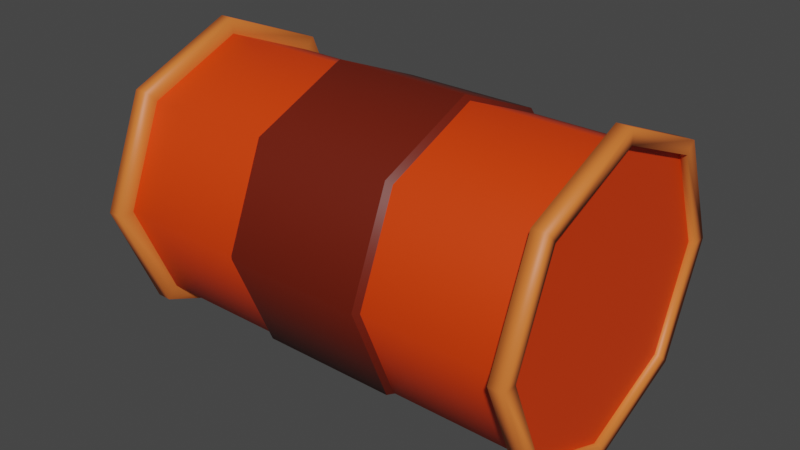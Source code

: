 # Source: GasCan.blend  (saved by Blender 2.82.7; exported with 4.5.12 LTS)
import bpy
from mathutils import Matrix  # noqa: F401  (used for matrix-valued properties, if any)

bpy.ops.wm.read_factory_settings(use_empty=True)
scene = bpy.context.scene
scene.name = 'Scene'

# ---- collections
col_collection = bpy.data.collections.new('Collection'); scene.collection.children.link(col_collection)

# ---- materials (node trees are filled in below, after node groups)
mat_gascan_1 = bpy.data.materials.new('GasCan_1')
mat_gascan_1.use_transparent_shadow = False
mat_gascan_2 = bpy.data.materials.new('GasCan_2')
mat_gascan_2.use_transparent_shadow = False
mat_gascan_3 = bpy.data.materials.new('GasCan_3')
mat_gascan_3.use_transparent_shadow = False

# ---- node groups
ng_auto_smooth = bpy.data.node_groups.new('Auto Smooth', 'GeometryNodeTree')
_s = ng_auto_smooth.interface.new_socket(name='Geometry', in_out='OUTPUT', socket_type='NodeSocketGeometry')
_s = ng_auto_smooth.interface.new_socket(name='Geometry', in_out='INPUT', socket_type='NodeSocketGeometry')
_s = ng_auto_smooth.interface.new_socket(name='Angle', in_out='INPUT', socket_type='NodeSocketFloat')
_s.subtype = 'ANGLE'
_s.min_value = 0.0
_s.max_value = 3.142
ng_auto_smooth.is_modifier = True
_N = ng_auto_smooth.nodes; _L = ng_auto_smooth.links
n0 = _N.new('NodeGroupOutput'); n0.name = 'Group Output'; n0.location = (480, -100)
n1 = _N.new('NodeGroupInput'); n1.name = 'Group Input'; n1.location = (-420, -300)
n2 = _N.new('NodeGroupInput'); n2.name = 'Group Input.001'; n2.location = (-60, -100)
n3 = _N.new('GeometryNodeSetShadeSmooth'); n3.name = 'Set Shade Smooth'; n3.location = (120, -100)
n3.domain = 'EDGE'
n4 = _N.new('GeometryNodeSetShadeSmooth'); n4.name = 'Set Shade Smooth.001'; n4.location = (300, -100)
n5 = _N.new('GeometryNodeInputMeshEdgeAngle'); n5.name = 'Edge Angle'; n5.location = (-420, -220)
n6 = _N.new('GeometryNodeInputEdgeSmooth'); n6.name = 'Is Edge Smooth'; n6.location = (-60, -160)
n7 = _N.new('GeometryNodeInputShadeSmooth'); n7.name = 'Is Face Smooth'; n7.location = (-240, -340)
n8 = _N.new('FunctionNodeBooleanMath'); n8.name = 'Boolean Math'; n8.location = (-60, -220)
n9 = _N.new('FunctionNodeCompare'); n9.name = 'Compare'; n9.location = (-240, -180)
n9.operation = 'LESS_EQUAL'
_L.new(n5.outputs[0], n9.inputs[0])
_L.new(n4.outputs[0], n0.inputs[0])
_L.new(n1.outputs[1], n9.inputs[1])
_L.new(n9.outputs[0], n8.inputs[0])
_L.new(n7.outputs[0], n8.inputs[1])
_L.new(n2.outputs[0], n3.inputs[0])
_L.new(n6.outputs[0], n3.inputs[1])
_L.new(n3.outputs[0], n4.inputs[0])
_L.new(n8.outputs[0], n3.inputs[2])
n0.is_active_output = True

# ---- material node trees
mat_gascan_1.use_nodes = True; mat_gascan_1.node_tree.nodes.clear()
_N = mat_gascan_1.node_tree.nodes; _L = mat_gascan_1.node_tree.links
n0 = _N.new('ShaderNodeOutputMaterial'); n0.name = 'Material Output'; n0.location = (300, 300)
n1 = _N.new('ShaderNodeBsdfPrincipled'); n1.name = 'Principled BSDF'; n1.location = (10, 300)
n1.distribution = 'GGX'
n1.subsurface_method = 'BURLEY'
n1.inputs[0].default_value = (0.8, 0.0467, 0.0, 1.0)
n1.inputs[3].default_value = 1.45
n1.inputs[27].default_value = (0.0, 0.0, 0.0, 1.0)
n1.inputs[28].default_value = 1.0
_L.new(n1.outputs[0], n0.inputs[0])
n0.is_active_output = True
mat_gascan_2.use_nodes = True; mat_gascan_2.node_tree.nodes.clear()
_N = mat_gascan_2.node_tree.nodes; _L = mat_gascan_2.node_tree.links
n0 = _N.new('ShaderNodeOutputMaterial'); n0.name = 'Material Output'; n0.location = (300, 300)
n1 = _N.new('ShaderNodeBsdfPrincipled'); n1.name = 'Principled BSDF'; n1.location = (10, 300)
n1.distribution = 'GGX'
n1.subsurface_method = 'BURLEY'
n1.inputs[0].default_value = (0.1424, 0.01042, 0.001363, 1.0)
n1.inputs[3].default_value = 1.45
n1.inputs[27].default_value = (0.0, 0.0, 0.0, 1.0)
n1.inputs[28].default_value = 1.0
_L.new(n1.outputs[0], n0.inputs[0])
n0.is_active_output = True
mat_gascan_3.use_nodes = True; mat_gascan_3.node_tree.nodes.clear()
_N = mat_gascan_3.node_tree.nodes; _L = mat_gascan_3.node_tree.links
n0 = _N.new('ShaderNodeOutputMaterial'); n0.name = 'Material Output'; n0.location = (300, 300)
n1 = _N.new('ShaderNodeBsdfPrincipled'); n1.name = 'Principled BSDF'; n1.location = (10, 300)
n1.distribution = 'GGX'
n1.subsurface_method = 'BURLEY'
n1.inputs[0].default_value = (0.8, 0.1806, 0.03364, 1.0)
n1.inputs[3].default_value = 1.45
n1.inputs[27].default_value = (0.0, 0.0, 0.0, 1.0)
n1.inputs[28].default_value = 1.0
_L.new(n1.outputs[0], n0.inputs[0])
n0.is_active_output = True

# ---- world
world_world = bpy.data.worlds.new('World'); scene.world = world_world
world_world.use_nodes = True; world_world.node_tree.nodes.clear()
_N = world_world.node_tree.nodes; _L = world_world.node_tree.links
n0 = _N.new('ShaderNodeOutputWorld'); n0.name = 'World Output'; n0.location = (300, 300)
n1 = _N.new('ShaderNodeBackground'); n1.name = 'Background'; n1.location = (10, 300)
n1.inputs[0].default_value = (0.05088, 0.05088, 0.05088, 1.0)
_L.new(n1.outputs[0], n0.inputs[0])
n0.is_active_output = True
world_world.color = (0.05088, 0.05088, 0.05088)
world_world.use_sun_shadow = False
world_world.sun_shadow_jitter_overblur = 0.0

# ---- meshes
me_cylinder_002 = bpy.data.meshes.new('Cylinder.002')
me_cylinder_002.from_pydata([(0.0, 0.4364, -0.6335), (0.0, 0.4364, 0.6335), (0.3086, 0.3086, -0.6335), (0.3086, 0.3086, 0.6335), (0.4364, -1.908e-08, -0.6335), (0.4364, -1.908e-08, 0.6335), (0.3086, -0.3086, -0.6335), (0.3086, -0.3086, 0.6335), (-3.815e-08, -0.4364, -0.6335), (-3.815e-08, -0.4364, 0.6335), (-0.3086, -0.3086, -0.6335), (-0.3086, -0.3086, 0.6335), (-0.4364, 5.204e-09, -0.6335), (-0.4364, 5.204e-09, 0.6335), (-0.3086, 0.3086, -0.6335), (-0.3086, 0.3086, 0.6335), (1.034e-15, 0.4051, -0.196), (-1.034e-15, 0.4051, 0.196), (0.2864, 0.2864, 0.196), (0.2864, 0.2864, -0.196), (0.4051, -1.771e-08, 0.196), (0.4051, -1.771e-08, -0.196), (0.2864, -0.2864, 0.196), (0.2864, -0.2864, -0.196), (-3.541e-08, -0.4051, 0.196), (-3.541e-08, -0.4051, -0.196), (-0.2864, -0.2864, 0.196), (-0.2864, -0.2864, -0.196), (-0.4051, 4.831e-09, 0.196), (-0.4051, 4.831e-09, -0.196), (-0.2864, 0.2864, 0.196), (-0.2864, 0.2864, -0.196), (0.0, 0.4364, 0.5913), (0.3086, 0.3086, 0.5913), (0.4364, -1.908e-08, 0.5913), (0.3086, -0.3086, 0.5913), (-3.815e-08, -0.4364, 0.5913), (-0.3086, -0.3086, 0.5913), (-0.4364, 5.204e-09, 0.5913), (-0.3086, 0.3086, 0.5913), (0.3086, 0.3086, -0.5913), (0.4364, -1.908e-08, -0.5913), (0.3086, -0.3086, -0.5913), (-3.815e-08, -0.4364, -0.5913), (-0.3086, -0.3086, -0.5913), (-0.4364, 5.204e-09, -0.5913), (-0.3086, 0.3086, -0.5913), (0.0, 0.4364, -0.5913), (-0.3945, 4.705e-09, -0.6335), (-0.279, 0.279, -0.6335), (0.279, 0.279, -0.6335), (0.3945, -1.725e-08, -0.6335), (-3.336e-08, -0.3945, -0.6335), (-0.279, -0.279, -0.6335), (1.13e-09, 0.3945, -0.6335), (0.279, -0.279, -0.6335), (0.2795, -0.2795, 0.6335), (0.3953, -1.728e-08, 0.6335), (-0.3953, 4.714e-09, 0.6335), (-0.2795, -0.2795, 0.6335), (-3.567e-08, -0.3953, 0.6335), (-0.2795, 0.2795, 0.6335), (0.2795, 0.2795, 0.6335), (-1.109e-09, 0.3953, 0.6335), (1.382e-08, 0.0, -0.6147), (-0.279, 0.279, -0.6147), (0.3945, -1.725e-08, -0.6147), (-0.279, -0.279, -0.6147), (2.549e-09, 0.3945, -0.6147), (0.279, -0.279, -0.6147), (-1.443e-08, 2.032e-10, 0.6147), (0.3953, -1.728e-08, 0.6147), (-0.2795, -0.2795, 0.6147), (0.2795, 0.2795, 0.6147), (-0.3945, 4.705e-09, -0.6147), (0.279, 0.279, -0.6147), (-3.194e-08, -0.3945, -0.6147), (0.2795, -0.2795, 0.6147), (-0.3953, 4.714e-09, 0.6147), (-3.709e-08, -0.3953, 0.6147), (-0.2795, 0.2795, 0.6147), (-2.528e-09, 0.3953, 0.6147), (1.158e-14, 0.3928, -0.5913), (4.135e-15, 0.3928, -0.2112), (0.2777, 0.2777, 0.5913), (0.2777, 0.2777, 0.2112), (0.3928, -1.717e-08, 0.5913), (0.3928, -1.717e-08, 0.2112), (0.2777, -0.2777, 0.5913), (0.2777, -0.2777, 0.2112), (-3.434e-08, -0.3928, 0.5913), (-3.434e-08, -0.3928, 0.2112), (-0.2777, -0.2777, 0.5913), (-0.2777, -0.2777, 0.2112), (-0.3928, 4.684e-09, 0.5913), (-0.3928, 4.684e-09, 0.2112), (-0.2777, 0.2777, 0.5913), (-0.2777, 0.2777, 0.2112), (-0.2777, 0.2777, -0.2112), (-4.135e-15, 0.3928, 0.2112), (-0.3928, 4.684e-09, -0.2112), (-0.2777, -0.2777, -0.2112), (-3.434e-08, -0.3928, -0.2112), (0.2777, -0.2777, -0.2112), (0.3928, -1.717e-08, -0.2112), (0.2777, 0.2777, -0.2112), (-1.158e-14, 0.3928, 0.5913), (0.2777, 0.2777, -0.5913), (0.3928, -1.717e-08, -0.5913), (0.2777, -0.2777, -0.5913), (-3.434e-08, -0.3928, -0.5913), (-0.2777, -0.2777, -0.5913), (-0.3928, 4.684e-09, -0.5913), (-0.2777, 0.2777, -0.5913)], [], [(32, 1, 3, 33), (33, 3, 5, 34), (34, 5, 7, 35), (35, 7, 9, 36), (36, 9, 11, 37), (37, 11, 13, 38), (38, 13, 15, 39), (39, 15, 1, 32), (56, 57, 71, 77), (33, 34, 86, 84), (31, 30, 17, 16), (30, 28, 95, 97), (29, 28, 30, 31), (43, 42, 109, 110), (27, 26, 28, 29), (34, 35, 88, 86), (25, 24, 26, 27), (29, 31, 98, 100), (23, 22, 24, 25), (42, 41, 108, 109), (21, 20, 22, 23), (18, 17, 99, 85), (19, 18, 20, 21), (35, 36, 90, 88), (16, 17, 18, 19), (17, 30, 97, 99), (41, 40, 107, 108), (16, 19, 105, 83), (36, 37, 92, 90), (31, 16, 83, 98), (40, 47, 82, 107), (20, 18, 85, 87), (37, 38, 94, 92), (0, 47, 40, 2), (2, 40, 41, 4), (4, 41, 42, 6), (6, 42, 43, 8), (8, 43, 44, 10), (10, 44, 45, 12), (12, 45, 46, 14), (14, 46, 47, 0), (58, 59, 72, 78), (60, 56, 77, 79), (50, 51, 66, 75), (61, 58, 78, 80), (48, 49, 65, 74), (57, 62, 73, 71), (52, 53, 67, 76), (6, 8, 52, 55), (10, 12, 48, 53), (4, 6, 55, 51), (0, 2, 50, 54), (14, 0, 54, 49), (8, 10, 53, 52), (12, 14, 49, 48), (2, 4, 51, 50), (3, 1, 63, 62), (1, 15, 61, 63), (11, 9, 60, 59), (5, 3, 62, 57), (15, 13, 58, 61), (9, 7, 56, 60), (13, 11, 59, 58), (7, 5, 57, 56), (75, 66, 64), (74, 65, 64), (76, 67, 64), (65, 68, 64), (68, 75, 64), (66, 69, 64), (67, 74, 64), (69, 76, 64), (77, 71, 70), (78, 72, 70), (79, 77, 70), (80, 78, 70), (71, 73, 70), (72, 79, 70), (81, 80, 70), (73, 81, 70), (55, 52, 76, 69), (53, 48, 74, 67), (51, 55, 69, 66), (62, 63, 81, 73), (54, 50, 75, 68), (63, 61, 80, 81), (49, 54, 68, 65), (59, 60, 79, 72), (113, 98, 83, 82), (112, 100, 98, 113), (111, 101, 100, 112), (110, 102, 101, 111), (109, 103, 102, 110), (108, 104, 103, 109), (107, 105, 104, 108), (82, 83, 105, 107), (97, 96, 106, 99), (95, 94, 96, 97), (93, 92, 94, 95), (91, 90, 92, 93), (89, 88, 90, 91), (87, 86, 88, 89), (85, 84, 86, 87), (99, 106, 84, 85), (44, 43, 110, 111), (27, 29, 100, 101), (32, 33, 84, 106), (45, 44, 111, 112), (28, 26, 93, 95), (46, 45, 112, 113), (25, 27, 101, 102), (47, 46, 113, 82), (26, 24, 91, 93), (23, 25, 102, 103), (24, 22, 89, 91), (21, 23, 103, 104), (39, 32, 106, 96), (22, 20, 87, 89), (38, 39, 96, 94), (19, 21, 104, 105)])
me_cylinder_002.polygons.foreach_set('use_smooth', [True] * 120)
me_cylinder_002.polygons.foreach_set('material_index', [2, 2, 2, 2, 2, 2, 2, 2, 2, 2, 1, 1, 1, 2, 1, 2, 1, 1, 1, 2, 1, 1, 1, 2, 1, 1, 2, 1, 2, 1, 2, 1, 2, 2, 2, 2, 2, 2, 2, 2, 2, 2, 2, 2, 2, 2, 2, 2, 2, 2, 2, 2, 2, 2, 2, 2, 2, 2, 2, 2, 2, 2, 2, 2, 0, 0, 0, 0, 0, 0, 0, 0, 0, 0, 0, 0, 0, 0, 0, 0, 2, 2, 2, 2, 2, 2, 2, 2, 0, 0, 0, 0, 0, 0, 0, 0, 0, 0, 0, 0, 0, 0, 0, 0, 2, 1, 2, 2, 1, 2, 1, 2, 1, 1, 1, 1, 2, 1, 2, 1])
_k = set([(16, 19), (16, 31), (17, 18), (17, 30), (18, 20), (19, 21), (20, 22), (21, 23), (22, 24), (23, 25), (24, 26), (25, 27), (26, 28), (27, 29), (28, 30), (29, 31), (65, 68), (65, 74), (66, 69), (66, 75), (67, 74), (67, 76), (68, 75), (69, 76), (71, 73), (71, 77), (72, 78), (72, 79), (73, 81), (77, 79), (78, 80), (80, 81), (82, 107), (82, 113), (83, 98), (83, 105), (84, 86), (84, 106), (85, 87), (85, 99), (86, 88), (87, 89), (88, 90), (89, 91), (90, 92), (91, 93), (92, 94), (93, 95), (94, 96), (95, 97), (96, 106), (97, 99), (98, 100), (100, 101), (101, 102), (102, 103), (103, 104), (104, 105), (107, 108), (108, 109), (109, 110), (110, 111), (111, 112), (112, 113)])
me_cylinder_002.attributes.new('sharp_edge', 'BOOLEAN', 'EDGE').data.foreach_set('value', [ (min(e.vertices), max(e.vertices)) in _k for e in me_cylinder_002.edges])
_uv = me_cylinder_002.uv_layers.new(name='UVMap')
_uv.uv.foreach_set('vector', [1.0, 0.9833, 1.0, 1.0, 0.875, 1.0, 0.875, 0.9833, 0.875, 0.9833, 0.875, 1.0, 0.75, 1.0, 0.75, 0.9833, 0.75, 0.9833, 0.75, 1.0, 0.625, 1.0, 0.625, 0.9833, 0.625, 0.9833, 0.625, 1.0, 0.5, 1.0, 0.5, 0.9833, 0.5, 0.9833, 0.5, 1.0, 0.375, 1.0, 0.375, 0.9833, 0.375, 0.9833, 0.375, 1.0, 0.25, 1.0, 0.25, 0.9833, 0.25, 0.9833, 0.25, 1.0, 0.125, 1.0, 0.125, 0.9833, 0.125, 0.9833, 0.125, 1.0, 0.0, 1.0, 0.0, 0.9833, 0.625, 1.0, 0.75, 1.0, 0.75, 1.0, 0.625, 1.0, 0.875, 0.9833, 0.75, 0.9833, 0.75, 0.9833, 0.875, 0.9833, 0.125, 0.6667, 0.125, 0.8333, 0.0, 0.8333, 0.0, 0.6667, 0.125, 0.8333, 0.25, 0.8333, 0.25, 0.8333, 0.125, 0.8333, 0.25, 0.6667, 0.25, 0.8333, 0.125, 0.8333, 0.125, 0.6667, 0.5, 0.5167, 0.625, 0.5167, 0.625, 0.5167, 0.5, 0.5167, 0.375, 0.6667, 0.375, 0.8333, 0.25, 0.8333, 0.25, 0.6667, 0.75, 0.9833, 0.625, 0.9833, 0.625, 0.9833, 0.75, 0.9833, 0.5, 0.6667, 0.5, 0.8333, 0.375, 0.8333, 0.375, 0.6667, 0.25, 0.6667, 0.125, 0.6667, 0.125, 0.6667, 0.25, 0.6667, 0.625, 0.6667, 0.625, 0.8333, 0.5, 0.8333, 0.5, 0.6667, 0.625, 0.5167, 0.75, 0.5167, 0.75, 0.5167, 0.625, 0.5167, 0.75, 0.6667, 0.75, 0.8333, 0.625, 0.8333, 0.625, 0.6667, 0.875, 0.8333, 1.0, 0.8333, 1.0, 0.8333, 0.875, 0.8333, 0.875, 0.6667, 0.875, 0.8333, 0.75, 0.8333, 0.75, 0.6667, 0.625, 0.9833, 0.5, 0.9833, 0.5, 0.9833, 0.625, 0.9833, 1.0, 0.6667, 1.0, 0.8333, 0.875, 0.8333, 0.875, 0.6667, 0.0, 0.8333, 0.125, 0.8333, 0.125, 0.8333, 0.0, 0.8333, 0.75, 0.5167, 0.875, 0.5167, 0.875, 0.5167, 0.75, 0.5167, 1.0, 0.6667, 0.875, 0.6667, 0.875, 0.6667, 1.0, 0.6667, 0.5, 0.9833, 0.375, 0.9833, 0.375, 0.9833, 0.5, 0.9833, 0.125, 0.6667, 0.0, 0.6667, 0.0, 0.6667, 0.125, 0.6667, 0.875, 0.5167, 1.0, 0.5167, 1.0, 0.5167, 0.875, 0.5167, 0.75, 0.8333, 0.875, 0.8333, 0.875, 0.8333, 0.75, 0.8333, 0.375, 0.9833, 0.25, 0.9833, 0.25, 0.9833, 0.375, 0.9833, 1.0, 0.5, 1.0, 0.5167, 0.875, 0.5167, 0.875, 0.5, 0.875, 0.5, 0.875, 0.5167, 0.75, 0.5167, 0.75, 0.5, 0.75, 0.5, 0.75, 0.5167, 0.625, 0.5167, 0.625, 0.5, 0.625, 0.5, 0.625, 0.5167, 0.5, 0.5167, 0.5, 0.5, 0.5, 0.5, 0.5, 0.5167, 0.375, 0.5167, 0.375, 0.5, 0.375, 0.5, 0.375, 0.5167, 0.25, 0.5167, 0.25, 0.5, 0.25, 0.5, 0.25, 0.5167, 0.125, 0.5167, 0.125, 0.5, 0.125, 0.5, 0.125, 0.5167, 0.0, 0.5167, 0.0, 0.5, 0.25, 1.0, 0.375, 1.0, 0.375, 1.0, 0.25, 1.0, 0.5, 1.0, 0.625, 1.0, 0.625, 1.0, 0.5, 1.0, 0.875, 0.5, 0.75, 0.5, 0.75, 0.5, 0.875, 0.5, 0.125, 1.0, 0.25, 1.0, 0.25, 1.0, 0.125, 1.0, 0.25, 0.5, 0.125, 0.5, 0.125, 0.5, 0.25, 0.5, 0.75, 1.0, 0.875, 1.0, 0.875, 1.0, 0.75, 1.0, 0.5, 0.5, 0.375, 0.5, 0.375, 0.5, 0.5, 0.5, 0.625, 0.5, 0.5, 0.5, 0.5, 0.5, 0.625, 0.5, 0.375, 0.5, 0.25, 0.5, 0.25, 0.5, 0.375, 0.5, 0.75, 0.5, 0.625, 0.5, 0.625, 0.5, 0.75, 0.5, 1.0, 0.5, 0.875, 0.5, 0.875, 0.5, 1.0, 0.5, 0.125, 0.5, 0.0, 0.5, 0.0, 0.5, 0.125, 0.5, 0.5, 0.5, 0.375, 0.5, 0.375, 0.5, 0.5, 0.5, 0.25, 0.5, 0.125, 0.5, 0.125, 0.5, 0.25, 0.5, 0.875, 0.5, 0.75, 0.5, 0.75, 0.5, 0.875, 0.5, 0.875, 1.0, 1.0, 1.0, 1.0, 1.0, 0.875, 1.0, 0.0, 1.0, 0.125, 1.0, 0.125, 1.0, 0.0, 1.0, 0.375, 1.0, 0.5, 1.0, 0.5, 1.0, 0.375, 1.0, 0.75, 1.0, 0.875, 1.0, 0.875, 1.0, 0.75, 1.0, 0.125, 1.0, 0.25, 1.0, 0.25, 1.0, 0.125, 1.0, 0.5, 1.0, 0.625, 1.0, 0.625, 1.0, 0.5, 1.0, 0.25, 1.0, 0.375, 1.0, 0.375, 1.0, 0.25, 1.0, 0.625, 1.0, 0.75, 1.0, 0.75, 1.0, 0.625, 1.0, 0.875, 0.5, 0.75, 0.5, 0.875, 0.5, 0.25, 0.5, 0.125, 0.5, 0.25, 0.5, 0.5, 0.5, 0.375, 0.5, 0.5, 0.5, 0.125, 0.5, 0.0, 0.5, 0.125, 0.5, 1.0, 0.5, 0.875, 0.5, 1.0, 0.5, 0.75, 0.5, 0.625, 0.5, 0.75, 0.5, 0.375, 0.5, 0.25, 0.5, 0.375, 0.5, 0.625, 0.5, 0.5, 0.5, 0.625, 0.5, 0.625, 1.0, 0.75, 1.0, 0.625, 1.0, 0.25, 1.0, 0.375, 1.0, 0.25, 1.0, 0.5, 1.0, 0.625, 1.0, 0.5, 1.0, 0.125, 1.0, 0.25, 1.0, 0.125, 1.0, 0.75, 1.0, 0.875, 1.0, 0.75, 1.0, 0.375, 1.0, 0.5, 1.0, 0.375, 1.0, 0.0, 1.0, 0.125, 1.0, 0.0, 1.0, 0.875, 1.0, 1.0, 1.0, 0.875, 1.0, 0.625, 0.5, 0.5, 0.5, 0.5, 0.5, 0.625, 0.5, 0.375, 0.5, 0.25, 0.5, 0.25, 0.5, 0.375, 0.5, 0.75, 0.5, 0.625, 0.5, 0.625, 0.5, 0.75, 0.5, 0.875, 1.0, 1.0, 1.0, 1.0, 1.0, 0.875, 1.0, 1.0, 0.5, 0.875, 0.5, 0.875, 0.5, 1.0, 0.5, 0.0, 1.0, 0.125, 1.0, 0.125, 1.0, 0.0, 1.0, 0.125, 0.5, 0.0, 0.5, 0.0, 0.5, 0.125, 0.5, 0.375, 1.0, 0.5, 1.0, 0.5, 1.0, 0.375, 1.0, 0.125, 0.5167, 0.125, 0.6667, 0.0, 0.6667, 0.0, 0.5167, 0.25, 0.5167, 0.25, 0.6667, 0.125, 0.6667, 0.125, 0.5167, 0.375, 0.5167, 0.375, 0.6667, 0.25, 0.6667, 0.25, 0.5167, 0.5, 0.5167, 0.5, 0.6667, 0.375, 0.6667, 0.375, 0.5167, 0.625, 0.5167, 0.625, 0.6667, 0.5, 0.6667, 0.5, 0.5167, 0.75, 0.5167, 0.75, 0.6667, 0.625, 0.6667, 0.625, 0.5167, 0.875, 0.5167, 0.875, 0.6667, 0.75, 0.6667, 0.75, 0.5167, 1.0, 0.5167, 1.0, 0.6667, 0.875, 0.6667, 0.875, 0.5167, 0.125, 0.8333, 0.125, 0.9833, 0.0, 0.9833, 0.0, 0.8333, 0.25, 0.8333, 0.25, 0.9833, 0.125, 0.9833, 0.125, 0.8333, 0.375, 0.8333, 0.375, 0.9833, 0.25, 0.9833, 0.25, 0.8333, 0.5, 0.8333, 0.5, 0.9833, 0.375, 0.9833, 0.375, 0.8333, 0.625, 0.8333, 0.625, 0.9833, 0.5, 0.9833, 0.5, 0.8333, 0.75, 0.8333, 0.75, 0.9833, 0.625, 0.9833, 0.625, 0.8333, 0.875, 0.8333, 0.875, 0.9833, 0.75, 0.9833, 0.75, 0.8333, 1.0, 0.8333, 1.0, 0.9833, 0.875, 0.9833, 0.875, 0.8333, 0.375, 0.5167, 0.5, 0.5167, 0.5, 0.5167, 0.375, 0.5167, 0.375, 0.6667, 0.25, 0.6667, 0.25, 0.6667, 0.375, 0.6667, 1.0, 0.9833, 0.875, 0.9833, 0.875, 0.9833, 1.0, 0.9833, 0.25, 0.5167, 0.375, 0.5167, 0.375, 0.5167, 0.25, 0.5167, 0.25, 0.8333, 0.375, 0.8333, 0.375, 0.8333, 0.25, 0.8333, 0.125, 0.5167, 0.25, 0.5167, 0.25, 0.5167, 0.125, 0.5167, 0.5, 0.6667, 0.375, 0.6667, 0.375, 0.6667, 0.5, 0.6667, 0.0, 0.5167, 0.125, 0.5167, 0.125, 0.5167, 0.0, 0.5167, 0.375, 0.8333, 0.5, 0.8333, 0.5, 0.8333, 0.375, 0.8333, 0.625, 0.6667, 0.5, 0.6667, 0.5, 0.6667, 0.625, 0.6667, 0.5, 0.8333, 0.625, 0.8333, 0.625, 0.8333, 0.5, 0.8333, 0.75, 0.6667, 0.625, 0.6667, 0.625, 0.6667, 0.75, 0.6667, 0.125, 0.9833, 0.0, 0.9833, 0.0, 0.9833, 0.125, 0.9833, 0.625, 0.8333, 0.75, 0.8333, 0.75, 0.8333, 0.625, 0.8333, 0.25, 0.9833, 0.125, 0.9833, 0.125, 0.9833, 0.25, 0.9833, 0.875, 0.6667, 0.75, 0.6667, 0.75, 0.6667, 0.875, 0.6667])
me_cylinder_002.materials.append(mat_gascan_1)
me_cylinder_002.materials.append(mat_gascan_2)
me_cylinder_002.materials.append(mat_gascan_3)
me_cylinder_002.use_remesh_fix_poles = True
me_cylinder_002.use_remesh_preserve_attributes = False
me_cylinder_002.use_mirror_vertex_groups = False
me_cylinder_002.update()

# ---- objects
ob_gascan = bpy.data.objects.new('GasCan', me_cylinder_002)

# ---- transforms, parenting, visibility, modifiers, constraints
ob_gascan.location = (0.0, 0.0, 0.0)
ob_gascan.rotation_euler = (-0.0, 1.571, 0.0)
ob_gascan.lineart.crease_threshold = 0.0
_m = ob_gascan.modifiers.new('Auto Smooth', 'NODES')
_m.node_group = ng_auto_smooth
_gi = [s.identifier for s in ng_auto_smooth.interface.items_tree if s.item_type == 'SOCKET' and s.in_out == 'INPUT']
_m[_gi[1]] = 3.142  # Angle

# ---- collection membership
col_collection.objects.link(ob_gascan)

# ---- scene / render settings (as saved in the file)
scene.frame_start = 1; scene.frame_end = 250; scene.frame_set(1)
scene.render.engine = 'BLENDER_EEVEE_NEXT'
scene.cycles.use_denoising = False
scene.cycles.samples = 128
scene.cycles.sampling_pattern = 'TABULATED_SOBOL'
scene.cycles.use_adaptive_sampling = False
scene.cycles.use_light_tree = False
scene.view_settings.view_transform = 'Filmic'
bpy.context.view_layer.update()

# ---- added for rendering (the .blend has no active camera and no usable light): camera, sun
cam_auto = bpy.data.cameras.new('AutoCamera')
cam_auto.lens = 50.0
cam_auto.sensor_width = 36.0
cam_auto.clip_end = 1000.0
ob_auto_camera = bpy.data.objects.new('AutoCamera', cam_auto)
scene.collection.objects.link(ob_auto_camera)
ob_auto_camera.location = (1.63665, -1.96398, 1.30932)
ob_auto_camera.rotation_euler = (1.09748, -7.21219e-08, 0.694738)
scene.camera = ob_auto_camera
light_auto_sun = bpy.data.lights.new('AutoSun', 'SUN')
light_auto_sun.energy = 3.0
light_auto_sun.angle = 0.0523599
ob_auto_sun = bpy.data.objects.new('AutoSun', light_auto_sun)
scene.collection.objects.link(ob_auto_sun)
ob_auto_sun.rotation_euler = (0.872665, 0.174533, 0.523599)
bpy.context.view_layer.update()
